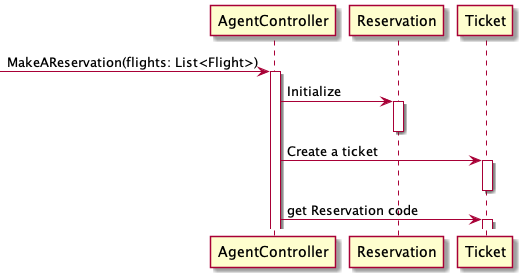

The diagram above was rendered by PlantUML. Its source (embedded in the PNG):
@startuml

-> AgentController: MakeAReservation(flights: List<Flight>)
activate AgentController
AgentController -> Reservation : Initialize
activate Reservation
deactivate Reservation

AgentController -> Ticket: Create a ticket
activate Ticket
deactivate Ticket

AgentController -> Ticket: get Reservation code
activate Ticket

@enduml